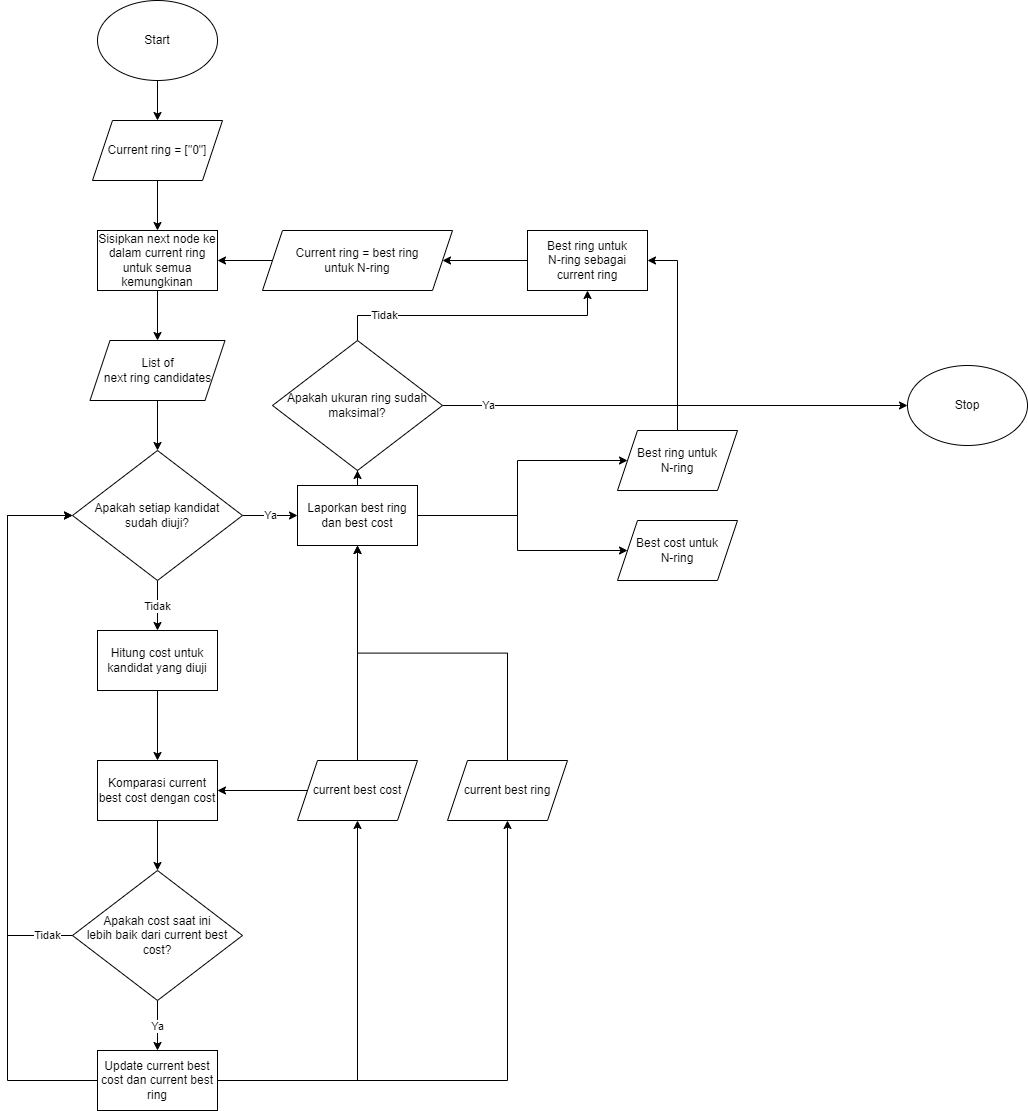

The diagram above was exported from draw.io. Its source (the exported page's mxGraphModel, read from the mxfile embedded in the PNG):
<mxGraphModel dx="1736" dy="964" grid="1" gridSize="10" guides="1" tooltips="1" connect="1" arrows="1" fold="1" page="1" pageScale="1" pageWidth="10000" pageHeight="10000" math="0" shadow="0">
  <root>
    <mxCell id="0" />
    <mxCell id="1" parent="0" />
    <mxCell id="g8o-XEdYzRx-mwtLBCEl-3" style="edgeStyle=orthogonalEdgeStyle;rounded=0;orthogonalLoop=1;jettySize=auto;html=1;exitX=0.5;exitY=1;exitDx=0;exitDy=0;" parent="1" source="g8o-XEdYzRx-mwtLBCEl-1" target="g8o-XEdYzRx-mwtLBCEl-2" edge="1">
      <mxGeometry relative="1" as="geometry" />
    </mxCell>
    <mxCell id="g8o-XEdYzRx-mwtLBCEl-1" value="Start" style="ellipse;whiteSpace=wrap;html=1;" parent="1" vertex="1">
      <mxGeometry x="470" y="120" width="120" height="80" as="geometry" />
    </mxCell>
    <mxCell id="g8o-XEdYzRx-mwtLBCEl-5" style="edgeStyle=orthogonalEdgeStyle;rounded=0;orthogonalLoop=1;jettySize=auto;html=1;exitX=0.5;exitY=1;exitDx=0;exitDy=0;" parent="1" source="g8o-XEdYzRx-mwtLBCEl-2" target="g8o-XEdYzRx-mwtLBCEl-4" edge="1">
      <mxGeometry relative="1" as="geometry" />
    </mxCell>
    <mxCell id="g8o-XEdYzRx-mwtLBCEl-2" value="Current ring = [&quot;0&quot;]" style="shape=parallelogram;perimeter=parallelogramPerimeter;whiteSpace=wrap;html=1;fixedSize=1;fontFamily=Helvetica;fontSize=12;fontColor=rgb(0, 0, 0);align=center;strokeColor=rgb(0, 0, 0);fillColor=rgb(255, 255, 255);" parent="1" vertex="1">
      <mxGeometry x="465" y="240" width="130" height="60" as="geometry" />
    </mxCell>
    <mxCell id="g8o-XEdYzRx-mwtLBCEl-9" style="edgeStyle=orthogonalEdgeStyle;rounded=0;orthogonalLoop=1;jettySize=auto;html=1;exitX=0.5;exitY=1;exitDx=0;exitDy=0;" parent="1" source="g8o-XEdYzRx-mwtLBCEl-4" target="g8o-XEdYzRx-mwtLBCEl-8" edge="1">
      <mxGeometry relative="1" as="geometry" />
    </mxCell>
    <mxCell id="g8o-XEdYzRx-mwtLBCEl-4" value="Sisipkan next node ke dalam current ring untuk semua kemungkinan" style="rounded=0;whiteSpace=wrap;html=1;" parent="1" vertex="1">
      <mxGeometry x="470" y="350" width="120" height="60" as="geometry" />
    </mxCell>
    <mxCell id="g8o-XEdYzRx-mwtLBCEl-24" style="edgeStyle=orthogonalEdgeStyle;rounded=0;orthogonalLoop=1;jettySize=auto;html=1;exitX=0.5;exitY=1;exitDx=0;exitDy=0;" parent="1" source="g8o-XEdYzRx-mwtLBCEl-8" target="g8o-XEdYzRx-mwtLBCEl-10" edge="1">
      <mxGeometry relative="1" as="geometry" />
    </mxCell>
    <mxCell id="g8o-XEdYzRx-mwtLBCEl-8" value="List of&lt;br&gt;next ring candidates" style="shape=parallelogram;perimeter=parallelogramPerimeter;whiteSpace=wrap;html=1;fixedSize=1;fontFamily=Helvetica;fontSize=12;fontColor=rgb(0, 0, 0);align=center;strokeColor=rgb(0, 0, 0);fillColor=rgb(255, 255, 255);" parent="1" vertex="1">
      <mxGeometry x="462.5" y="460" width="135" height="60" as="geometry" />
    </mxCell>
    <mxCell id="g8o-XEdYzRx-mwtLBCEl-17" value="Tidak" style="edgeStyle=orthogonalEdgeStyle;rounded=0;orthogonalLoop=1;jettySize=auto;html=1;exitX=0.5;exitY=1;exitDx=0;exitDy=0;" parent="1" source="g8o-XEdYzRx-mwtLBCEl-10" target="g8o-XEdYzRx-mwtLBCEl-13" edge="1">
      <mxGeometry relative="1" as="geometry" />
    </mxCell>
    <mxCell id="g8o-XEdYzRx-mwtLBCEl-37" value="Ya" style="edgeStyle=orthogonalEdgeStyle;rounded=0;orthogonalLoop=1;jettySize=auto;html=1;exitX=1;exitY=0.5;exitDx=0;exitDy=0;" parent="1" source="g8o-XEdYzRx-mwtLBCEl-10" target="g8o-XEdYzRx-mwtLBCEl-36" edge="1">
      <mxGeometry relative="1" as="geometry" />
    </mxCell>
    <mxCell id="g8o-XEdYzRx-mwtLBCEl-10" value="Apakah setiap kandidat&lt;br&gt;sudah diuji?" style="rhombus;whiteSpace=wrap;html=1;" parent="1" vertex="1">
      <mxGeometry x="445" y="570" width="170" height="130" as="geometry" />
    </mxCell>
    <mxCell id="g8o-XEdYzRx-mwtLBCEl-16" style="edgeStyle=orthogonalEdgeStyle;rounded=0;orthogonalLoop=1;jettySize=auto;html=1;exitX=1;exitY=0.5;exitDx=0;exitDy=0;" parent="1" source="g8o-XEdYzRx-mwtLBCEl-11" target="g8o-XEdYzRx-mwtLBCEl-15" edge="1">
      <mxGeometry relative="1" as="geometry" />
    </mxCell>
    <mxCell id="g8o-XEdYzRx-mwtLBCEl-38" style="edgeStyle=orthogonalEdgeStyle;rounded=0;orthogonalLoop=1;jettySize=auto;html=1;exitX=0.5;exitY=0;exitDx=0;exitDy=0;" parent="1" source="g8o-XEdYzRx-mwtLBCEl-11" target="g8o-XEdYzRx-mwtLBCEl-36" edge="1">
      <mxGeometry relative="1" as="geometry" />
    </mxCell>
    <mxCell id="g8o-XEdYzRx-mwtLBCEl-11" value="current best cost" style="shape=parallelogram;perimeter=parallelogramPerimeter;whiteSpace=wrap;html=1;fixedSize=1;" parent="1" vertex="1">
      <mxGeometry x="670" y="880" width="120" height="60" as="geometry" />
    </mxCell>
    <mxCell id="g8o-XEdYzRx-mwtLBCEl-59" style="edgeStyle=orthogonalEdgeStyle;rounded=0;orthogonalLoop=1;jettySize=auto;html=1;exitX=0.5;exitY=1;exitDx=0;exitDy=0;" parent="1" source="g8o-XEdYzRx-mwtLBCEl-13" target="g8o-XEdYzRx-mwtLBCEl-15" edge="1">
      <mxGeometry relative="1" as="geometry" />
    </mxCell>
    <mxCell id="g8o-XEdYzRx-mwtLBCEl-13" value="Hitung cost untuk kandidat yang diuji" style="rounded=0;whiteSpace=wrap;html=1;" parent="1" vertex="1">
      <mxGeometry x="470" y="750" width="120" height="60" as="geometry" />
    </mxCell>
    <mxCell id="g8o-XEdYzRx-mwtLBCEl-22" value="Ya" style="edgeStyle=orthogonalEdgeStyle;rounded=0;orthogonalLoop=1;jettySize=auto;html=1;exitX=0.5;exitY=1;exitDx=0;exitDy=0;" parent="1" source="g8o-XEdYzRx-mwtLBCEl-14" target="g8o-XEdYzRx-mwtLBCEl-19" edge="1">
      <mxGeometry relative="1" as="geometry" />
    </mxCell>
    <mxCell id="g8o-XEdYzRx-mwtLBCEl-35" value="Tidak" style="edgeStyle=orthogonalEdgeStyle;rounded=0;orthogonalLoop=1;jettySize=auto;html=1;exitX=0;exitY=0.5;exitDx=0;exitDy=0;entryX=0;entryY=0.5;entryDx=0;entryDy=0;" parent="1" source="g8o-XEdYzRx-mwtLBCEl-14" target="g8o-XEdYzRx-mwtLBCEl-10" edge="1">
      <mxGeometry x="-0.9091" relative="1" as="geometry">
        <Array as="points">
          <mxPoint x="380" y="1055" />
          <mxPoint x="380" y="635" />
        </Array>
        <mxPoint x="-1" as="offset" />
      </mxGeometry>
    </mxCell>
    <mxCell id="g8o-XEdYzRx-mwtLBCEl-14" value="Apakah cost saat ini&lt;br&gt;lebih baik dari current best cost?" style="rhombus;whiteSpace=wrap;html=1;" parent="1" vertex="1">
      <mxGeometry x="445" y="990" width="170" height="130" as="geometry" />
    </mxCell>
    <mxCell id="g8o-XEdYzRx-mwtLBCEl-20" style="edgeStyle=orthogonalEdgeStyle;rounded=0;orthogonalLoop=1;jettySize=auto;html=1;exitX=0.5;exitY=1;exitDx=0;exitDy=0;" parent="1" source="g8o-XEdYzRx-mwtLBCEl-15" target="g8o-XEdYzRx-mwtLBCEl-14" edge="1">
      <mxGeometry relative="1" as="geometry" />
    </mxCell>
    <mxCell id="g8o-XEdYzRx-mwtLBCEl-15" value="Komparasi current best cost dengan cost" style="rounded=0;whiteSpace=wrap;html=1;" parent="1" vertex="1">
      <mxGeometry x="470" y="880" width="120" height="60" as="geometry" />
    </mxCell>
    <mxCell id="g8o-XEdYzRx-mwtLBCEl-28" style="edgeStyle=orthogonalEdgeStyle;rounded=0;orthogonalLoop=1;jettySize=auto;html=1;exitX=1;exitY=0.5;exitDx=0;exitDy=0;" parent="1" source="g8o-XEdYzRx-mwtLBCEl-19" target="g8o-XEdYzRx-mwtLBCEl-11" edge="1">
      <mxGeometry relative="1" as="geometry" />
    </mxCell>
    <mxCell id="g8o-XEdYzRx-mwtLBCEl-30" style="edgeStyle=orthogonalEdgeStyle;rounded=0;orthogonalLoop=1;jettySize=auto;html=1;exitX=1;exitY=0.5;exitDx=0;exitDy=0;" parent="1" source="g8o-XEdYzRx-mwtLBCEl-19" target="g8o-XEdYzRx-mwtLBCEl-25" edge="1">
      <mxGeometry relative="1" as="geometry" />
    </mxCell>
    <mxCell id="g8o-XEdYzRx-mwtLBCEl-34" style="edgeStyle=orthogonalEdgeStyle;rounded=0;orthogonalLoop=1;jettySize=auto;html=1;exitX=0;exitY=0.5;exitDx=0;exitDy=0;entryX=0;entryY=0.5;entryDx=0;entryDy=0;" parent="1" source="g8o-XEdYzRx-mwtLBCEl-19" target="g8o-XEdYzRx-mwtLBCEl-10" edge="1">
      <mxGeometry relative="1" as="geometry">
        <Array as="points">
          <mxPoint x="380" y="1200" />
          <mxPoint x="380" y="635" />
        </Array>
      </mxGeometry>
    </mxCell>
    <mxCell id="g8o-XEdYzRx-mwtLBCEl-19" value="Update current best cost dan current best ring" style="rounded=0;whiteSpace=wrap;html=1;" parent="1" vertex="1">
      <mxGeometry x="470" y="1170" width="120" height="60" as="geometry" />
    </mxCell>
    <mxCell id="g8o-XEdYzRx-mwtLBCEl-39" style="edgeStyle=orthogonalEdgeStyle;rounded=0;orthogonalLoop=1;jettySize=auto;html=1;exitX=0.5;exitY=0;exitDx=0;exitDy=0;" parent="1" source="g8o-XEdYzRx-mwtLBCEl-25" target="g8o-XEdYzRx-mwtLBCEl-36" edge="1">
      <mxGeometry relative="1" as="geometry" />
    </mxCell>
    <mxCell id="g8o-XEdYzRx-mwtLBCEl-25" value="current best ring" style="shape=parallelogram;perimeter=parallelogramPerimeter;whiteSpace=wrap;html=1;fixedSize=1;" parent="1" vertex="1">
      <mxGeometry x="820" y="880" width="120" height="60" as="geometry" />
    </mxCell>
    <mxCell id="g8o-XEdYzRx-mwtLBCEl-42" style="edgeStyle=orthogonalEdgeStyle;rounded=0;orthogonalLoop=1;jettySize=auto;html=1;exitX=1;exitY=0.5;exitDx=0;exitDy=0;" parent="1" source="g8o-XEdYzRx-mwtLBCEl-36" target="g8o-XEdYzRx-mwtLBCEl-40" edge="1">
      <mxGeometry relative="1" as="geometry" />
    </mxCell>
    <mxCell id="g8o-XEdYzRx-mwtLBCEl-43" style="edgeStyle=orthogonalEdgeStyle;rounded=0;orthogonalLoop=1;jettySize=auto;html=1;exitX=1;exitY=0.5;exitDx=0;exitDy=0;" parent="1" source="g8o-XEdYzRx-mwtLBCEl-36" target="g8o-XEdYzRx-mwtLBCEl-41" edge="1">
      <mxGeometry relative="1" as="geometry" />
    </mxCell>
    <mxCell id="g8o-XEdYzRx-mwtLBCEl-53" style="edgeStyle=orthogonalEdgeStyle;rounded=0;orthogonalLoop=1;jettySize=auto;html=1;exitX=0.5;exitY=0;exitDx=0;exitDy=0;" parent="1" source="g8o-XEdYzRx-mwtLBCEl-36" target="g8o-XEdYzRx-mwtLBCEl-52" edge="1">
      <mxGeometry relative="1" as="geometry" />
    </mxCell>
    <mxCell id="g8o-XEdYzRx-mwtLBCEl-36" value="Laporkan best ring dan best cost" style="rounded=0;whiteSpace=wrap;html=1;" parent="1" vertex="1">
      <mxGeometry x="670" y="605" width="120" height="60" as="geometry" />
    </mxCell>
    <mxCell id="g8o-XEdYzRx-mwtLBCEl-47" style="edgeStyle=orthogonalEdgeStyle;rounded=0;orthogonalLoop=1;jettySize=auto;html=1;exitX=0.5;exitY=0;exitDx=0;exitDy=0;entryX=1;entryY=0.5;entryDx=0;entryDy=0;" parent="1" source="g8o-XEdYzRx-mwtLBCEl-40" target="g8o-XEdYzRx-mwtLBCEl-44" edge="1">
      <mxGeometry relative="1" as="geometry" />
    </mxCell>
    <mxCell id="g8o-XEdYzRx-mwtLBCEl-40" value="Best ring untuk&lt;br&gt;N-ring" style="shape=parallelogram;perimeter=parallelogramPerimeter;whiteSpace=wrap;html=1;fixedSize=1;" parent="1" vertex="1">
      <mxGeometry x="990" y="550" width="120" height="60" as="geometry" />
    </mxCell>
    <mxCell id="g8o-XEdYzRx-mwtLBCEl-41" value="Best cost untuk&lt;br&gt;N-ring" style="shape=parallelogram;perimeter=parallelogramPerimeter;whiteSpace=wrap;html=1;fixedSize=1;" parent="1" vertex="1">
      <mxGeometry x="990" y="640" width="120" height="60" as="geometry" />
    </mxCell>
    <mxCell id="g8o-XEdYzRx-mwtLBCEl-58" style="edgeStyle=orthogonalEdgeStyle;rounded=0;orthogonalLoop=1;jettySize=auto;html=1;exitX=0;exitY=0.5;exitDx=0;exitDy=0;" parent="1" source="g8o-XEdYzRx-mwtLBCEl-44" target="g8o-XEdYzRx-mwtLBCEl-45" edge="1">
      <mxGeometry relative="1" as="geometry" />
    </mxCell>
    <mxCell id="g8o-XEdYzRx-mwtLBCEl-44" value="Best ring untuk&lt;br&gt;N-ring sebagai current ring" style="rounded=0;whiteSpace=wrap;html=1;" parent="1" vertex="1">
      <mxGeometry x="900" y="350" width="120" height="60" as="geometry" />
    </mxCell>
    <mxCell id="g8o-XEdYzRx-mwtLBCEl-50" style="edgeStyle=orthogonalEdgeStyle;rounded=0;orthogonalLoop=1;jettySize=auto;html=1;exitX=0;exitY=0.5;exitDx=0;exitDy=0;" parent="1" source="g8o-XEdYzRx-mwtLBCEl-45" target="g8o-XEdYzRx-mwtLBCEl-4" edge="1">
      <mxGeometry relative="1" as="geometry" />
    </mxCell>
    <mxCell id="g8o-XEdYzRx-mwtLBCEl-45" value="Current ring = best ring&lt;br&gt;untuk N-ring" style="shape=parallelogram;perimeter=parallelogramPerimeter;whiteSpace=wrap;html=1;fixedSize=1;fontFamily=Helvetica;fontSize=12;fontColor=rgb(0, 0, 0);align=center;strokeColor=rgb(0, 0, 0);fillColor=rgb(255, 255, 255);" parent="1" vertex="1">
      <mxGeometry x="635" y="350" width="190" height="60" as="geometry" />
    </mxCell>
    <mxCell id="g8o-XEdYzRx-mwtLBCEl-54" style="edgeStyle=orthogonalEdgeStyle;rounded=0;orthogonalLoop=1;jettySize=auto;html=1;exitX=1;exitY=0.5;exitDx=0;exitDy=0;" parent="1" source="g8o-XEdYzRx-mwtLBCEl-52" target="g8o-XEdYzRx-mwtLBCEl-55" edge="1">
      <mxGeometry relative="1" as="geometry">
        <mxPoint x="1240" y="525.2857142857144" as="targetPoint" />
      </mxGeometry>
    </mxCell>
    <mxCell id="g8o-XEdYzRx-mwtLBCEl-62" value="Ya" style="edgeLabel;html=1;align=center;verticalAlign=middle;resizable=0;points=[];" parent="g8o-XEdYzRx-mwtLBCEl-54" vertex="1" connectable="0">
      <mxGeometry x="-0.8003" y="1" relative="1" as="geometry">
        <mxPoint x="-1" as="offset" />
      </mxGeometry>
    </mxCell>
    <mxCell id="g8o-XEdYzRx-mwtLBCEl-56" style="edgeStyle=orthogonalEdgeStyle;rounded=0;orthogonalLoop=1;jettySize=auto;html=1;exitX=0.5;exitY=0;exitDx=0;exitDy=0;" parent="1" source="g8o-XEdYzRx-mwtLBCEl-52" target="g8o-XEdYzRx-mwtLBCEl-44" edge="1">
      <mxGeometry relative="1" as="geometry" />
    </mxCell>
    <mxCell id="g8o-XEdYzRx-mwtLBCEl-63" value="Tidak" style="edgeLabel;html=1;align=center;verticalAlign=middle;resizable=0;points=[];" parent="g8o-XEdYzRx-mwtLBCEl-56" vertex="1" connectable="0">
      <mxGeometry x="-0.648" y="1" relative="1" as="geometry">
        <mxPoint x="1" as="offset" />
      </mxGeometry>
    </mxCell>
    <mxCell id="g8o-XEdYzRx-mwtLBCEl-52" value="Apakah ukuran ring sudah maksimal?" style="rhombus;whiteSpace=wrap;html=1;" parent="1" vertex="1">
      <mxGeometry x="645" y="460" width="170" height="130" as="geometry" />
    </mxCell>
    <mxCell id="g8o-XEdYzRx-mwtLBCEl-55" value="Stop" style="ellipse;whiteSpace=wrap;html=1;" parent="1" vertex="1">
      <mxGeometry x="1280" y="485" width="120" height="80" as="geometry" />
    </mxCell>
  </root>
</mxGraphModel>